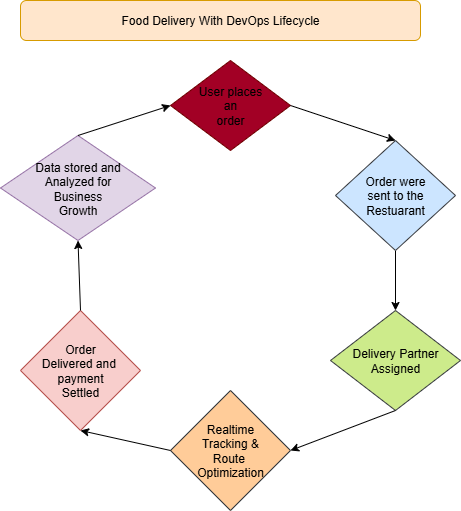

The diagram above was exported from draw.io. Its source (the exported page's mxGraphModel, read from the mxfile embedded in the PNG):
<mxGraphModel dx="1251" dy="1860" grid="1" gridSize="10" guides="1" tooltips="1" connect="1" arrows="1" fold="1" page="1" pageScale="1" pageWidth="827" pageHeight="1169" math="0" shadow="0">
  <root>
    <mxCell id="0" />
    <mxCell id="1" parent="0" />
    <mxCell id="UGiXPvhS9i0BWsLEUT-H-5" value="User places&lt;div&gt;&amp;nbsp;an&amp;nbsp;&lt;div&gt;order&lt;/div&gt;&lt;/div&gt;" style="rhombus;whiteSpace=wrap;html=1;fillColor=#a20025;fontColor=#000000;strokeColor=#6F0000;" vertex="1" parent="1">
      <mxGeometry x="340" y="50" width="120" height="90" as="geometry" />
    </mxCell>
    <mxCell id="UGiXPvhS9i0BWsLEUT-H-8" value="Delivery Partner&lt;div&gt;Assigned&lt;/div&gt;" style="rhombus;whiteSpace=wrap;html=1;fillColor=#cdeb8b;strokeColor=#36393d;" vertex="1" parent="1">
      <mxGeometry x="500" y="300" width="130" height="100" as="geometry" />
    </mxCell>
    <mxCell id="UGiXPvhS9i0BWsLEUT-H-13" value="Realtime&lt;div&gt;Tracking &amp;amp;&lt;/div&gt;&lt;div&gt;Route&amp;nbsp;&lt;/div&gt;&lt;div&gt;Optimization&lt;/div&gt;" style="rhombus;whiteSpace=wrap;html=1;fillColor=#ffcc99;strokeColor=#36393d;" vertex="1" parent="1">
      <mxGeometry x="340" y="380" width="120" height="120" as="geometry" />
    </mxCell>
    <mxCell id="UGiXPvhS9i0BWsLEUT-H-15" value="Order&lt;div&gt;Delivered and&amp;nbsp;&lt;/div&gt;&lt;div&gt;payment&lt;/div&gt;&lt;div&gt;Settled&lt;/div&gt;" style="rhombus;whiteSpace=wrap;html=1;fillColor=#f8cecc;strokeColor=#b85450;" vertex="1" parent="1">
      <mxGeometry x="190" y="300" width="120" height="120" as="geometry" />
    </mxCell>
    <mxCell id="UGiXPvhS9i0BWsLEUT-H-17" value="Data stored and&lt;div&gt;Analyzed for&lt;/div&gt;&lt;div&gt;Business&lt;/div&gt;&lt;div&gt;Growth&lt;/div&gt;" style="rhombus;whiteSpace=wrap;html=1;fillColor=#e1d5e7;strokeColor=#9673a6;" vertex="1" parent="1">
      <mxGeometry x="170" y="125" width="155" height="105" as="geometry" />
    </mxCell>
    <mxCell id="UGiXPvhS9i0BWsLEUT-H-19" value="" style="endArrow=classic;html=1;rounded=0;entryX=0;entryY=0.5;entryDx=0;entryDy=0;exitX=0.5;exitY=0;exitDx=0;exitDy=0;" edge="1" parent="1" source="UGiXPvhS9i0BWsLEUT-H-17" target="UGiXPvhS9i0BWsLEUT-H-5">
      <mxGeometry width="50" height="50" relative="1" as="geometry">
        <mxPoint x="390" y="380" as="sourcePoint" />
        <mxPoint x="440" y="330" as="targetPoint" />
      </mxGeometry>
    </mxCell>
    <mxCell id="UGiXPvhS9i0BWsLEUT-H-22" value="" style="endArrow=classic;html=1;rounded=0;exitX=0;exitY=0.5;exitDx=0;exitDy=0;entryX=0.5;entryY=1;entryDx=0;entryDy=0;" edge="1" parent="1" source="UGiXPvhS9i0BWsLEUT-H-13" target="UGiXPvhS9i0BWsLEUT-H-15">
      <mxGeometry width="50" height="50" relative="1" as="geometry">
        <mxPoint x="390" y="380" as="sourcePoint" />
        <mxPoint x="440" y="330" as="targetPoint" />
      </mxGeometry>
    </mxCell>
    <mxCell id="UGiXPvhS9i0BWsLEUT-H-23" value="" style="endArrow=classic;html=1;rounded=0;exitX=0.5;exitY=1;exitDx=0;exitDy=0;entryX=1;entryY=0.5;entryDx=0;entryDy=0;" edge="1" parent="1" source="UGiXPvhS9i0BWsLEUT-H-8" target="UGiXPvhS9i0BWsLEUT-H-13">
      <mxGeometry width="50" height="50" relative="1" as="geometry">
        <mxPoint x="390" y="380" as="sourcePoint" />
        <mxPoint x="440" y="330" as="targetPoint" />
      </mxGeometry>
    </mxCell>
    <mxCell id="UGiXPvhS9i0BWsLEUT-H-24" value="" style="endArrow=classic;html=1;rounded=0;exitX=0.5;exitY=1;exitDx=0;exitDy=0;entryX=0.5;entryY=0;entryDx=0;entryDy=0;" edge="1" parent="1" target="UGiXPvhS9i0BWsLEUT-H-8">
      <mxGeometry width="50" height="50" relative="1" as="geometry">
        <mxPoint x="565" y="240" as="sourcePoint" />
        <mxPoint x="580" y="260" as="targetPoint" />
      </mxGeometry>
    </mxCell>
    <mxCell id="UGiXPvhS9i0BWsLEUT-H-25" value="" style="endArrow=classic;html=1;rounded=0;exitX=1;exitY=0.5;exitDx=0;exitDy=0;entryX=0.5;entryY=0;entryDx=0;entryDy=0;" edge="1" parent="1" source="UGiXPvhS9i0BWsLEUT-H-5">
      <mxGeometry width="50" height="50" relative="1" as="geometry">
        <mxPoint x="390" y="380" as="sourcePoint" />
        <mxPoint x="565" y="130" as="targetPoint" />
      </mxGeometry>
    </mxCell>
    <mxCell id="UGiXPvhS9i0BWsLEUT-H-26" value="Food Delivery With DevOps Lifecycle" style="rounded=1;whiteSpace=wrap;html=1;fillColor=#ffe6cc;strokeColor=#d79b00;" vertex="1" parent="1">
      <mxGeometry x="190" y="-10" width="400" height="40" as="geometry" />
    </mxCell>
    <mxCell id="UGiXPvhS9i0BWsLEUT-H-27" value="Order were&lt;div&gt;sent to the&lt;/div&gt;&lt;div&gt;Restuarant&lt;/div&gt;" style="rhombus;whiteSpace=wrap;html=1;fillColor=#cce5ff;strokeColor=#36393d;" vertex="1" parent="1">
      <mxGeometry x="505" y="130" width="120" height="110" as="geometry" />
    </mxCell>
    <mxCell id="UGiXPvhS9i0BWsLEUT-H-29" value="" style="endArrow=classic;html=1;rounded=0;exitX=0.5;exitY=0;exitDx=0;exitDy=0;entryX=0.5;entryY=1;entryDx=0;entryDy=0;" edge="1" parent="1" source="UGiXPvhS9i0BWsLEUT-H-15" target="UGiXPvhS9i0BWsLEUT-H-17">
      <mxGeometry width="50" height="50" relative="1" as="geometry">
        <mxPoint x="390" y="340" as="sourcePoint" />
        <mxPoint x="440" y="290" as="targetPoint" />
      </mxGeometry>
    </mxCell>
  </root>
</mxGraphModel>